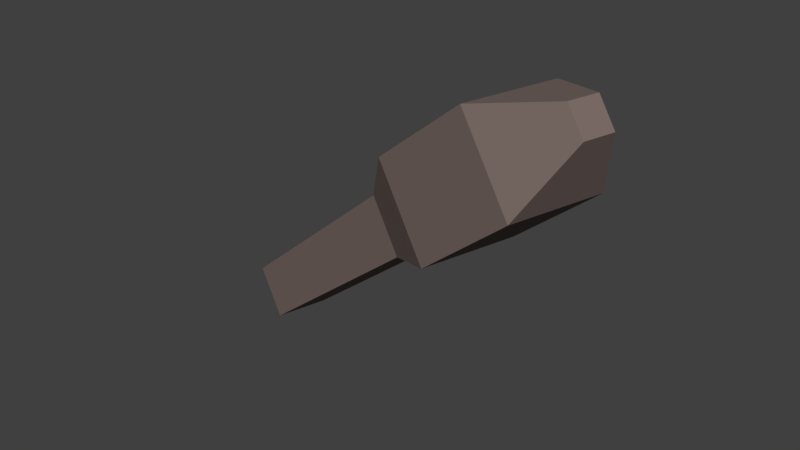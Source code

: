 # Source: Melee_Weapon_Wood.blend  (saved by Blender 2.79.0; exported with 4.5.12 LTS)
import bpy
from mathutils import Matrix  # noqa: F401  (used for matrix-valued properties, if any)

bpy.ops.wm.read_factory_settings(use_empty=True)
scene = bpy.context.scene
scene.name = 'Scene'

# ---- collections
col_collection_1 = bpy.data.collections.new('Collection 1'); scene.collection.children.link(col_collection_1)

# ---- materials (node trees are filled in below, after node groups)
mat_ironwood_melee_weapon_wood = bpy.data.materials.new('Ironwood Melee Weapon Wood')
mat_ironwood_melee_weapon_wood.alpha_threshold = 0.0
mat_ironwood_melee_weapon_wood.use_transparent_shadow = False
mat_ironwood_melee_weapon_wood.diffuse_color = (0.208, 0.156, 0.141, 1.0)
mat_ironwood_melee_weapon_wood.specular_color = (1.0, 0.433, 0.302)
mat_ironwood_melee_weapon_wood.roughness = 0.5
mat_ironwood_melee_weapon_wood.specular_intensity = 0.25

# ---- material node trees

# ---- world
world_world = bpy.data.worlds.new('World'); scene.world = world_world
world_world.color = (0.05088, 0.05088, 0.05088)
world_world.use_sun_shadow = False
world_world.sun_shadow_jitter_overblur = 0.0
world_world.cycles.sampling_method = 'MANUAL'

# ---- meshes
me_cube_001 = bpy.data.meshes.new('Cube.001')
me_cube_001.from_pydata([(-0.4943, 0.5893, -0.5643), (1.633, 0.00321, 1.18), (-0.3526, 1.118, -0.5643), (1.782, 0.5606, 1.18), (-0.1688, 0.502, -0.9954), (1.976, -0.08888, 0.7249), (-0.02707, 1.031, -0.9954), (2.126, 0.4685, 0.7249), (1.947, -0.2846, 1.725), (2.198, 0.6526, 1.725), (2.776, 0.4977, 0.9601), (2.524, -0.4395, 0.9601), (2.937, -0.5321, 2.5), (3.179, 0.3714, 2.5), (3.736, 0.2222, 1.763), (3.493, -0.6814, 1.763), (3.747, -0.4187, 2.683), (3.824, -0.1324, 2.683), (4.0, -0.1797, 2.45), (3.924, -0.466, 2.45)], [], [(0, 1, 3, 2), (2, 3, 7, 6), (6, 7, 5, 4), (4, 5, 1, 0), (2, 6, 4, 0), (1, 5, 11, 8), (8, 11, 15, 12), (5, 7, 10, 11), (7, 3, 9, 10), (3, 1, 8, 9), (12, 15, 19, 16), (9, 8, 12, 13), (10, 9, 13, 14), (11, 10, 14, 15), (18, 17, 16, 19), (13, 12, 16, 17), (14, 13, 17, 18), (15, 14, 18, 19)])
me_cube_001.materials.append(mat_ironwood_melee_weapon_wood)
me_cube_001.use_remesh_preserve_volume = False
me_cube_001.use_remesh_preserve_attributes = False
me_cube_001.use_mirror_vertex_groups = False
me_cube_001.update()

# ---- objects
ob_melee_weapon_wood = bpy.data.objects.new('Melee Weapon Wood', me_cube_001)

# ---- transforms, parenting, visibility, modifiers, constraints
ob_melee_weapon_wood.location = (0.0, -1.715, 3.732)
ob_melee_weapon_wood.lineart.crease_threshold = 0.0

# ---- collection membership
col_collection_1.objects.link(ob_melee_weapon_wood)

# ---- scene / render settings (as saved in the file)
scene.frame_start = 1; scene.frame_end = 250; scene.frame_set(2)
scene.render.engine = 'BLENDER_EEVEE_NEXT'
scene.render.resolution_percentage = 50
scene.render.dither_intensity = 0.0
scene.cycles.use_denoising = False
scene.cycles.samples = 128
scene.cycles.sampling_pattern = 'TABULATED_SOBOL'
scene.cycles.light_sampling_threshold = 0.0
scene.cycles.use_adaptive_sampling = False
scene.cycles.use_light_tree = False
scene.cycles.blur_glossy = 0.0
scene.cycles.sample_clamp_indirect = 0.0
scene.view_settings.view_transform = 'Standard'
bpy.context.view_layer.update()

# ---- added for rendering (the .blend has no active camera and no usable light): camera, sun
cam_auto = bpy.data.cameras.new('AutoCamera')
cam_auto.lens = 50.0
cam_auto.sensor_width = 36.0
cam_auto.clip_end = 1000.0
ob_auto_camera = bpy.data.objects.new('AutoCamera', cam_auto)
scene.collection.objects.link(ob_auto_camera)
ob_auto_camera.location = (7.37892, -8.24737, 9.07683)
ob_auto_camera.rotation_euler = (1.09748, -7.21219e-08, 0.694738)
scene.camera = ob_auto_camera
light_auto_sun = bpy.data.lights.new('AutoSun', 'SUN')
light_auto_sun.energy = 3.0
light_auto_sun.angle = 0.0523599
ob_auto_sun = bpy.data.objects.new('AutoSun', light_auto_sun)
scene.collection.objects.link(ob_auto_sun)
ob_auto_sun.rotation_euler = (0.872665, 0.174533, 0.523599)
bpy.context.view_layer.update()
